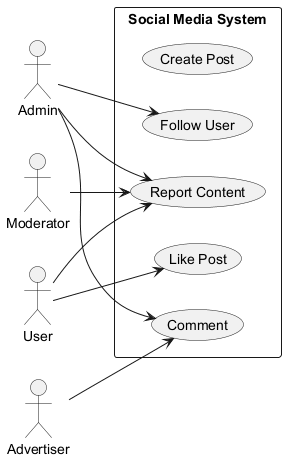

The diagram above was rendered by PlantUML. Its source (embedded in the PNG):
@startuml

left to right direction
actor "Admin" as Admin
actor "Moderator" as Moderator
actor "User" as User
actor "Advertiser" as Advertiser
rectangle "Social Media System" {
  usecase "Create Post" as UC_CreatePost
  usecase "Follow User" as UC_FollowUser
  usecase "Like Post" as UC_LikePost
  usecase "Comment" as UC_Comment
  usecase "Report Content" as UC_ReportContent
}
Admin --> UC_Comment
Admin --> UC_ReportContent
Admin --> UC_FollowUser
Moderator --> UC_ReportContent
User --> UC_LikePost
User --> UC_ReportContent
Advertiser --> UC_Comment
@enduml